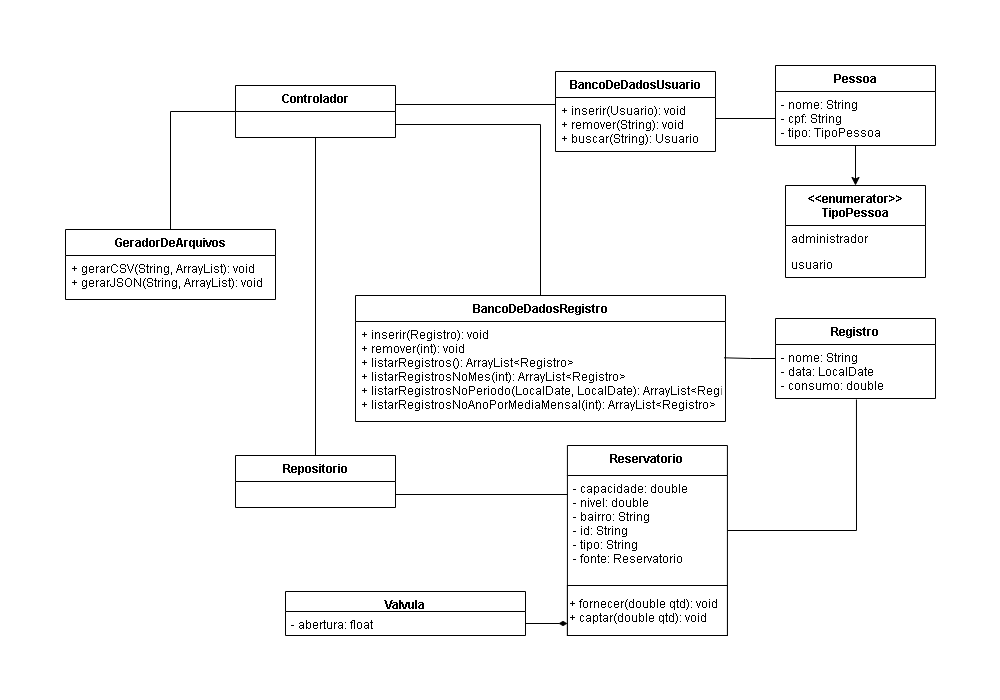

The diagram above was exported from draw.io. Its source (the exported page's mxGraphModel, read from the mxfile embedded in the PNG):
<mxGraphModel dx="1578" dy="1153" grid="1" gridSize="10" guides="1" tooltips="1" connect="1" arrows="1" fold="1" page="1" pageScale="1" pageWidth="200" pageHeight="100" background="none" math="0" shadow="0">
  <root>
    <mxCell id="0" />
    <mxCell id="1" parent="0" />
    <mxCell id="1kvHpATCS6qgAt59xDc4-17" style="edgeStyle=orthogonalEdgeStyle;rounded=0;orthogonalLoop=1;jettySize=auto;html=1;exitX=1;exitY=0.5;exitDx=0;exitDy=0;entryX=0.506;entryY=1.019;entryDx=0;entryDy=0;entryPerimeter=0;endArrow=none;endFill=0;" parent="1" source="XEYvs15T29jDYPcG7W7k-2" target="gzQUT5za1X285XwGKoim-7" edge="1">
      <mxGeometry relative="1" as="geometry" />
    </mxCell>
    <mxCell id="XEYvs15T29jDYPcG7W7k-1" value="Reservatorio" style="swimlane;fontStyle=1;align=center;verticalAlign=top;childLayout=stackLayout;horizontal=1;startSize=30;horizontalStack=0;resizeParent=1;resizeParentMax=0;resizeLast=0;collapsible=1;marginBottom=0;" parent="1" vertex="1">
      <mxGeometry x="366.91999999999996" y="45" width="160" height="190" as="geometry">
        <mxRectangle x="475" y="232" width="110" height="26" as="alternateBounds" />
      </mxGeometry>
    </mxCell>
    <mxCell id="XEYvs15T29jDYPcG7W7k-2" value="- capacidade: double&#10;- nivel: double&#10;- bairro: String&#10;- id: String&#10;- tipo: String&#10;- fonte: Reservatorio" style="text;strokeColor=none;fillColor=none;align=left;verticalAlign=top;spacingLeft=4;spacingRight=4;overflow=hidden;rotatable=0;points=[[0,0.5],[1,0.5]];portConstraint=eastwest;" parent="XEYvs15T29jDYPcG7W7k-1" vertex="1">
      <mxGeometry y="30" width="160" height="110" as="geometry" />
    </mxCell>
    <mxCell id="gzQUT5za1X285XwGKoim-1" value="+ fornecer(double qtd): void&lt;br&gt;+ captar(double qtd): void" style="html=1;align=left;" parent="XEYvs15T29jDYPcG7W7k-1" vertex="1">
      <mxGeometry y="140" width="160" height="50" as="geometry" />
    </mxCell>
    <mxCell id="XEYvs15T29jDYPcG7W7k-8" value="Valvula" style="swimlane;fontStyle=1;align=center;verticalAlign=top;childLayout=stackLayout;horizontal=1;startSize=20;horizontalStack=0;resizeParent=1;resizeParentMax=0;resizeLast=0;collapsible=1;marginBottom=0;" parent="1" vertex="1">
      <mxGeometry x="85" y="191" width="240" height="44" as="geometry" />
    </mxCell>
    <mxCell id="XEYvs15T29jDYPcG7W7k-9" value="- abertura: float" style="text;strokeColor=none;fillColor=none;align=left;verticalAlign=top;spacingLeft=4;spacingRight=4;overflow=hidden;rotatable=0;points=[[0,0.5],[1,0.5]];portConstraint=eastwest;" parent="XEYvs15T29jDYPcG7W7k-8" vertex="1">
      <mxGeometry y="20" width="240" height="24" as="geometry" />
    </mxCell>
    <mxCell id="1kvHpATCS6qgAt59xDc4-15" style="edgeStyle=orthogonalEdgeStyle;rounded=0;orthogonalLoop=1;jettySize=auto;html=1;entryX=0.996;entryY=0.363;entryDx=0;entryDy=0;entryPerimeter=0;endArrow=none;endFill=0;" parent="1" source="gzQUT5za1X285XwGKoim-6" target="ZGSeOnVhYkG-6NrmND0K-25" edge="1">
      <mxGeometry relative="1" as="geometry" />
    </mxCell>
    <mxCell id="gzQUT5za1X285XwGKoim-6" value="Registro" style="swimlane;fontStyle=1;align=center;verticalAlign=top;childLayout=stackLayout;horizontal=1;startSize=26;horizontalStack=0;resizeParent=1;resizeParentMax=0;resizeLast=0;collapsible=1;marginBottom=0;" parent="1" vertex="1">
      <mxGeometry x="575" y="-82" width="160" height="80" as="geometry" />
    </mxCell>
    <mxCell id="gzQUT5za1X285XwGKoim-7" value="- nome: String&#10;- data: LocalDate&#10;- consumo: double" style="text;strokeColor=none;fillColor=none;align=left;verticalAlign=top;spacingLeft=4;spacingRight=4;overflow=hidden;rotatable=0;points=[[0,0.5],[1,0.5]];portConstraint=eastwest;" parent="gzQUT5za1X285XwGKoim-6" vertex="1">
      <mxGeometry y="26" width="160" height="54" as="geometry" />
    </mxCell>
    <mxCell id="1kvHpATCS6qgAt59xDc4-10" style="edgeStyle=orthogonalEdgeStyle;rounded=0;orthogonalLoop=1;jettySize=auto;html=1;exitX=0.5;exitY=1;exitDx=0;exitDy=0;entryX=0.5;entryY=0;entryDx=0;entryDy=0;" parent="1" source="ZGSeOnVhYkG-6NrmND0K-6" target="1kvHpATCS6qgAt59xDc4-5" edge="1">
      <mxGeometry relative="1" as="geometry" />
    </mxCell>
    <mxCell id="ZGSeOnVhYkG-6NrmND0K-6" value="Pessoa" style="swimlane;fontStyle=1;align=center;verticalAlign=top;childLayout=stackLayout;horizontal=1;startSize=26;horizontalStack=0;resizeParent=1;resizeParentMax=0;resizeLast=0;collapsible=1;marginBottom=0;" parent="1" vertex="1">
      <mxGeometry x="575" y="-335" width="160" height="80" as="geometry" />
    </mxCell>
    <mxCell id="ZGSeOnVhYkG-6NrmND0K-7" value="- nome: String&#10;- cpf: String&#10;- tipo: TipoPessoa" style="text;strokeColor=none;fillColor=none;align=left;verticalAlign=top;spacingLeft=4;spacingRight=4;overflow=hidden;rotatable=0;points=[[0,0.5],[1,0.5]];portConstraint=eastwest;" parent="ZGSeOnVhYkG-6NrmND0K-6" vertex="1">
      <mxGeometry y="26" width="160" height="54" as="geometry" />
    </mxCell>
    <mxCell id="ZGSeOnVhYkG-6NrmND0K-22" value="BancoDeDadosRegistro" style="swimlane;fontStyle=1;align=center;verticalAlign=top;childLayout=stackLayout;horizontal=1;startSize=26;horizontalStack=0;resizeParent=1;resizeParentMax=0;resizeLast=0;collapsible=1;marginBottom=0;" parent="1" vertex="1">
      <mxGeometry x="155" y="-105" width="370" height="126" as="geometry" />
    </mxCell>
    <mxCell id="ZGSeOnVhYkG-6NrmND0K-25" value="+ inserir(Registro): void&#10;+ remover(int): void&#10;+ listarRegistros(): ArrayList&lt;Registro&gt;&#10;+ listarRegistrosNoMes(int): ArrayList&lt;Registro&gt;&#10;+ listarRegistrosNoPeriodo(LocalDate, LocalDate): ArrayList&lt;Registro&gt;&#10;+ listarRegistrosNoAnoPorMediaMensal(int): ArrayList&lt;Registro&gt;" style="text;strokeColor=none;fillColor=none;align=left;verticalAlign=top;spacingLeft=4;spacingRight=4;overflow=hidden;rotatable=0;points=[[0,0.5],[1,0.5]];portConstraint=eastwest;" parent="ZGSeOnVhYkG-6NrmND0K-22" vertex="1">
      <mxGeometry y="26" width="370" height="100" as="geometry" />
    </mxCell>
    <mxCell id="1kvHpATCS6qgAt59xDc4-34" style="edgeStyle=orthogonalEdgeStyle;rounded=0;orthogonalLoop=1;jettySize=auto;html=1;entryX=1;entryY=0.5;entryDx=0;entryDy=0;startArrow=none;startFill=0;endArrow=none;endFill=0;" parent="1" edge="1">
      <mxGeometry relative="1" as="geometry">
        <mxPoint x="355" y="-296" as="sourcePoint" />
        <mxPoint x="195" y="-296" as="targetPoint" />
      </mxGeometry>
    </mxCell>
    <mxCell id="ZGSeOnVhYkG-6NrmND0K-30" value="BancoDeDadosUsuario" style="swimlane;fontStyle=1;align=center;verticalAlign=top;childLayout=stackLayout;horizontal=1;startSize=26;horizontalStack=0;resizeParent=1;resizeParentMax=0;resizeLast=0;collapsible=1;marginBottom=0;" parent="1" vertex="1">
      <mxGeometry x="355" y="-329" width="160" height="80" as="geometry" />
    </mxCell>
    <mxCell id="ZGSeOnVhYkG-6NrmND0K-33" value="+ inserir(Usuario): void&#10;+ remover(String): void&#10;+ buscar(String): Usuario" style="text;strokeColor=none;fillColor=none;align=left;verticalAlign=top;spacingLeft=4;spacingRight=4;overflow=hidden;rotatable=0;points=[[0,0.5],[1,0.5]];portConstraint=eastwest;" parent="ZGSeOnVhYkG-6NrmND0K-30" vertex="1">
      <mxGeometry y="26" width="160" height="54" as="geometry" />
    </mxCell>
    <mxCell id="L2nLWlJkYwpwYnrZozBT-7" value="GeradorDeArquivos" style="swimlane;fontStyle=1;align=center;verticalAlign=top;childLayout=stackLayout;horizontal=1;startSize=26;horizontalStack=0;resizeParent=1;resizeParentMax=0;resizeLast=0;collapsible=1;marginBottom=0;" parent="1" vertex="1">
      <mxGeometry x="-135" y="-171" width="210" height="70" as="geometry" />
    </mxCell>
    <mxCell id="L2nLWlJkYwpwYnrZozBT-10" value="+ gerarCSV(String, ArrayList): void&#10;+ gerarJSON(String, ArrayList): void" style="text;strokeColor=none;fillColor=none;align=left;verticalAlign=top;spacingLeft=4;spacingRight=4;overflow=hidden;rotatable=0;points=[[0,0.5],[1,0.5]];portConstraint=eastwest;" parent="L2nLWlJkYwpwYnrZozBT-7" vertex="1">
      <mxGeometry y="26" width="210" height="44" as="geometry" />
    </mxCell>
    <mxCell id="1kvHpATCS6qgAt59xDc4-5" value="&lt;&lt;enumerator&gt;&gt;&#10;TipoPessoa" style="swimlane;fontStyle=1;childLayout=stackLayout;horizontal=1;startSize=40;fillColor=none;horizontalStack=0;resizeParent=1;resizeParentMax=0;resizeLast=0;collapsible=1;marginBottom=0;" parent="1" vertex="1">
      <mxGeometry x="585" y="-215" width="140" height="92" as="geometry" />
    </mxCell>
    <mxCell id="1kvHpATCS6qgAt59xDc4-6" value="administrador" style="text;strokeColor=none;fillColor=none;align=left;verticalAlign=top;spacingLeft=4;spacingRight=4;overflow=hidden;rotatable=0;points=[[0,0.5],[1,0.5]];portConstraint=eastwest;" parent="1kvHpATCS6qgAt59xDc4-5" vertex="1">
      <mxGeometry y="40" width="140" height="26" as="geometry" />
    </mxCell>
    <mxCell id="1kvHpATCS6qgAt59xDc4-7" value="usuario" style="text;strokeColor=none;fillColor=none;align=left;verticalAlign=top;spacingLeft=4;spacingRight=4;overflow=hidden;rotatable=0;points=[[0,0.5],[1,0.5]];portConstraint=eastwest;" parent="1kvHpATCS6qgAt59xDc4-5" vertex="1">
      <mxGeometry y="66" width="140" height="26" as="geometry" />
    </mxCell>
    <mxCell id="1kvHpATCS6qgAt59xDc4-13" style="edgeStyle=orthogonalEdgeStyle;rounded=0;orthogonalLoop=1;jettySize=auto;html=1;endArrow=none;endFill=0;" parent="1" target="ZGSeOnVhYkG-6NrmND0K-7" edge="1">
      <mxGeometry relative="1" as="geometry">
        <mxPoint x="515" y="-282" as="sourcePoint" />
      </mxGeometry>
    </mxCell>
    <mxCell id="1kvHpATCS6qgAt59xDc4-27" style="edgeStyle=orthogonalEdgeStyle;rounded=0;orthogonalLoop=1;jettySize=auto;html=1;endArrow=diamondThin;endFill=1;" parent="1" source="XEYvs15T29jDYPcG7W7k-9" edge="1">
      <mxGeometry relative="1" as="geometry">
        <mxPoint x="367" y="223" as="targetPoint" />
      </mxGeometry>
    </mxCell>
    <mxCell id="1kvHpATCS6qgAt59xDc4-33" style="edgeStyle=orthogonalEdgeStyle;rounded=0;orthogonalLoop=1;jettySize=auto;html=1;exitX=0;exitY=0.5;exitDx=0;exitDy=0;startArrow=none;startFill=0;endArrow=none;endFill=0;entryX=0.5;entryY=0;entryDx=0;entryDy=0;" parent="1" source="1kvHpATCS6qgAt59xDc4-28" target="L2nLWlJkYwpwYnrZozBT-7" edge="1">
      <mxGeometry relative="1" as="geometry">
        <mxPoint x="-35" y="-228" as="targetPoint" />
        <mxPoint x="35.6400000000001" y="-279.004" as="sourcePoint" />
      </mxGeometry>
    </mxCell>
    <mxCell id="1kvHpATCS6qgAt59xDc4-28" value="Controlador" style="swimlane;fontStyle=1;align=center;verticalAlign=top;childLayout=stackLayout;horizontal=1;startSize=26;horizontalStack=0;resizeParent=1;resizeParentMax=0;resizeLast=0;collapsible=1;marginBottom=0;" parent="1" vertex="1">
      <mxGeometry x="35" y="-315" width="160" height="52" as="geometry" />
    </mxCell>
    <mxCell id="1kvHpATCS6qgAt59xDc4-32" style="edgeStyle=orthogonalEdgeStyle;rounded=0;orthogonalLoop=1;jettySize=auto;html=1;entryX=0.5;entryY=0;entryDx=0;entryDy=0;startArrow=none;startFill=0;endArrow=none;endFill=0;exitX=1;exitY=0.75;exitDx=0;exitDy=0;" parent="1" source="1kvHpATCS6qgAt59xDc4-28" target="ZGSeOnVhYkG-6NrmND0K-22" edge="1">
      <mxGeometry relative="1" as="geometry">
        <mxPoint x="195" y="-262" as="sourcePoint" />
      </mxGeometry>
    </mxCell>
    <mxCell id="1kvHpATCS6qgAt59xDc4-40" style="edgeStyle=orthogonalEdgeStyle;rounded=0;orthogonalLoop=1;jettySize=auto;html=1;exitX=0.5;exitY=0;exitDx=0;exitDy=0;entryX=0.5;entryY=1;entryDx=0;entryDy=0;startArrow=none;startFill=0;endArrow=none;endFill=0;" parent="1" source="1kvHpATCS6qgAt59xDc4-35" target="1kvHpATCS6qgAt59xDc4-28" edge="1">
      <mxGeometry relative="1" as="geometry">
        <mxPoint x="115" y="-248.76599999999996" as="targetPoint" />
      </mxGeometry>
    </mxCell>
    <mxCell id="1kvHpATCS6qgAt59xDc4-35" value="Repositorio" style="swimlane;fontStyle=1;align=center;verticalAlign=top;childLayout=stackLayout;horizontal=1;startSize=26;horizontalStack=0;resizeParent=1;resizeParentMax=0;resizeLast=0;collapsible=1;marginBottom=0;" parent="1" vertex="1">
      <mxGeometry x="35" y="55" width="160" height="52" as="geometry" />
    </mxCell>
    <mxCell id="1kvHpATCS6qgAt59xDc4-39" style="edgeStyle=orthogonalEdgeStyle;rounded=0;orthogonalLoop=1;jettySize=auto;html=1;entryX=1;entryY=0.75;entryDx=0;entryDy=0;startArrow=none;startFill=0;endArrow=none;endFill=0;" parent="1" target="1kvHpATCS6qgAt59xDc4-35" edge="1">
      <mxGeometry relative="1" as="geometry">
        <mxPoint x="367" y="94" as="sourcePoint" />
        <mxPoint x="195.32000000000016" y="104.50400000000002" as="targetPoint" />
      </mxGeometry>
    </mxCell>
  </root>
</mxGraphModel>